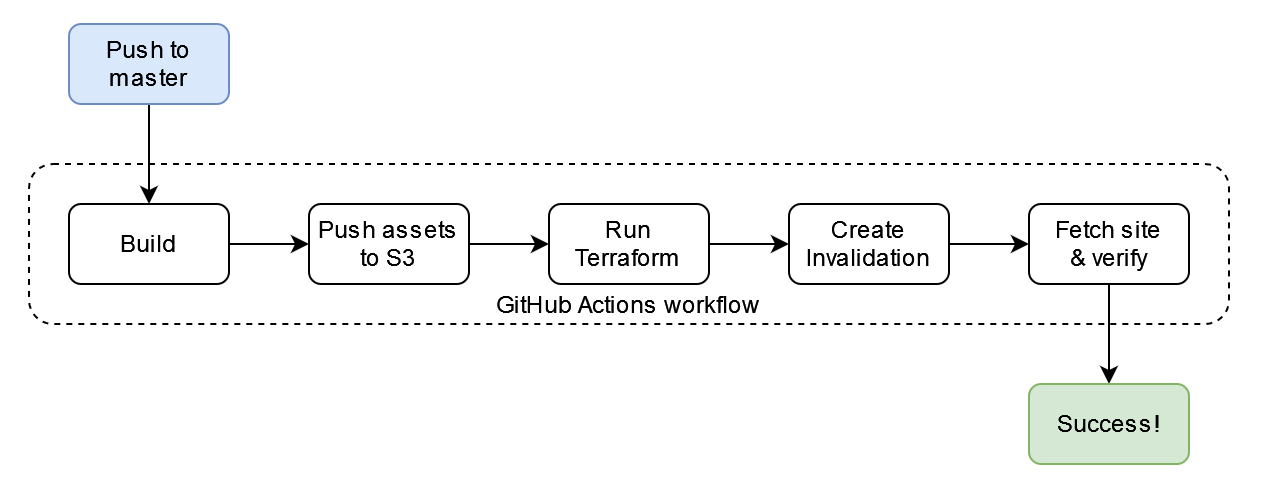

The diagram above was exported from draw.io. Its source (the exported page's mxGraphModel, read from the mxfile embedded in the PNG):
<mxGraphModel dx="1434" dy="754" grid="1" gridSize="10" guides="1" tooltips="1" connect="1" arrows="1" fold="1" page="1" pageScale="1" pageWidth="827" pageHeight="1169" math="0" shadow="0">
  <root>
    <mxCell id="0" />
    <mxCell id="1" parent="0" />
    <mxCell id="q3EIBmqM9rQW2cruHfm7-7" style="edgeStyle=orthogonalEdgeStyle;rounded=0;orthogonalLoop=1;jettySize=auto;html=1;exitX=1;exitY=0.5;exitDx=0;exitDy=0;entryX=0;entryY=0.5;entryDx=0;entryDy=0;" edge="1" parent="1" source="q3EIBmqM9rQW2cruHfm7-1" target="q3EIBmqM9rQW2cruHfm7-2">
      <mxGeometry relative="1" as="geometry" />
    </mxCell>
    <mxCell id="q3EIBmqM9rQW2cruHfm7-1" value="Build" style="rounded=1;whiteSpace=wrap;html=1;" vertex="1" parent="1">
      <mxGeometry x="120" y="200" width="80" height="40" as="geometry" />
    </mxCell>
    <mxCell id="q3EIBmqM9rQW2cruHfm7-8" style="edgeStyle=orthogonalEdgeStyle;rounded=0;orthogonalLoop=1;jettySize=auto;html=1;exitX=1;exitY=0.5;exitDx=0;exitDy=0;entryX=0;entryY=0.5;entryDx=0;entryDy=0;" edge="1" parent="1" source="q3EIBmqM9rQW2cruHfm7-2" target="q3EIBmqM9rQW2cruHfm7-4">
      <mxGeometry relative="1" as="geometry" />
    </mxCell>
    <mxCell id="q3EIBmqM9rQW2cruHfm7-2" value="Push assets to S3" style="rounded=1;whiteSpace=wrap;html=1;" vertex="1" parent="1">
      <mxGeometry x="240" y="200" width="80" height="40" as="geometry" />
    </mxCell>
    <mxCell id="q3EIBmqM9rQW2cruHfm7-9" style="edgeStyle=orthogonalEdgeStyle;rounded=0;orthogonalLoop=1;jettySize=auto;html=1;exitX=1;exitY=0.5;exitDx=0;exitDy=0;" edge="1" parent="1" source="q3EIBmqM9rQW2cruHfm7-4" target="q3EIBmqM9rQW2cruHfm7-5">
      <mxGeometry relative="1" as="geometry" />
    </mxCell>
    <mxCell id="q3EIBmqM9rQW2cruHfm7-4" value="Run Terraform" style="rounded=1;whiteSpace=wrap;html=1;" vertex="1" parent="1">
      <mxGeometry x="360" y="200" width="80" height="40" as="geometry" />
    </mxCell>
    <mxCell id="q3EIBmqM9rQW2cruHfm7-10" style="edgeStyle=orthogonalEdgeStyle;rounded=0;orthogonalLoop=1;jettySize=auto;html=1;exitX=1;exitY=0.5;exitDx=0;exitDy=0;entryX=0;entryY=0.5;entryDx=0;entryDy=0;" edge="1" parent="1" source="q3EIBmqM9rQW2cruHfm7-5" target="q3EIBmqM9rQW2cruHfm7-6">
      <mxGeometry relative="1" as="geometry" />
    </mxCell>
    <mxCell id="q3EIBmqM9rQW2cruHfm7-5" value="Create Invalidation" style="rounded=1;whiteSpace=wrap;html=1;" vertex="1" parent="1">
      <mxGeometry x="480" y="200" width="80" height="40" as="geometry" />
    </mxCell>
    <mxCell id="q3EIBmqM9rQW2cruHfm7-16" style="edgeStyle=orthogonalEdgeStyle;rounded=0;orthogonalLoop=1;jettySize=auto;html=1;exitX=0.5;exitY=1;exitDx=0;exitDy=0;entryX=0.5;entryY=0;entryDx=0;entryDy=0;" edge="1" parent="1" source="q3EIBmqM9rQW2cruHfm7-6" target="q3EIBmqM9rQW2cruHfm7-14">
      <mxGeometry relative="1" as="geometry" />
    </mxCell>
    <mxCell id="q3EIBmqM9rQW2cruHfm7-6" value="&lt;div&gt;Fetch site&lt;/div&gt;&lt;div&gt;&amp;amp; verify&lt;br&gt;&lt;/div&gt;" style="rounded=1;whiteSpace=wrap;html=1;" vertex="1" parent="1">
      <mxGeometry x="600" y="200" width="80" height="40" as="geometry" />
    </mxCell>
    <mxCell id="q3EIBmqM9rQW2cruHfm7-15" style="edgeStyle=orthogonalEdgeStyle;rounded=0;orthogonalLoop=1;jettySize=auto;html=1;exitX=0.5;exitY=1;exitDx=0;exitDy=0;entryX=0.5;entryY=0;entryDx=0;entryDy=0;" edge="1" parent="1" source="q3EIBmqM9rQW2cruHfm7-11" target="q3EIBmqM9rQW2cruHfm7-1">
      <mxGeometry relative="1" as="geometry" />
    </mxCell>
    <mxCell id="q3EIBmqM9rQW2cruHfm7-11" value="Push to master" style="rounded=1;whiteSpace=wrap;html=1;fillColor=#dae8fc;strokeColor=#6c8ebf;" vertex="1" parent="1">
      <mxGeometry x="120" y="110" width="80" height="40" as="geometry" />
    </mxCell>
    <mxCell id="q3EIBmqM9rQW2cruHfm7-14" value="Success!" style="rounded=1;whiteSpace=wrap;html=1;fillColor=#d5e8d4;strokeColor=#82b366;" vertex="1" parent="1">
      <mxGeometry x="600" y="290" width="80" height="40" as="geometry" />
    </mxCell>
    <mxCell id="q3EIBmqM9rQW2cruHfm7-17" value="GitHub Actions workflow" style="rounded=1;whiteSpace=wrap;html=1;fillColor=none;dashed=1;verticalAlign=bottom;" vertex="1" parent="1">
      <mxGeometry x="100" y="180" width="600" height="80" as="geometry" />
    </mxCell>
  </root>
</mxGraphModel>